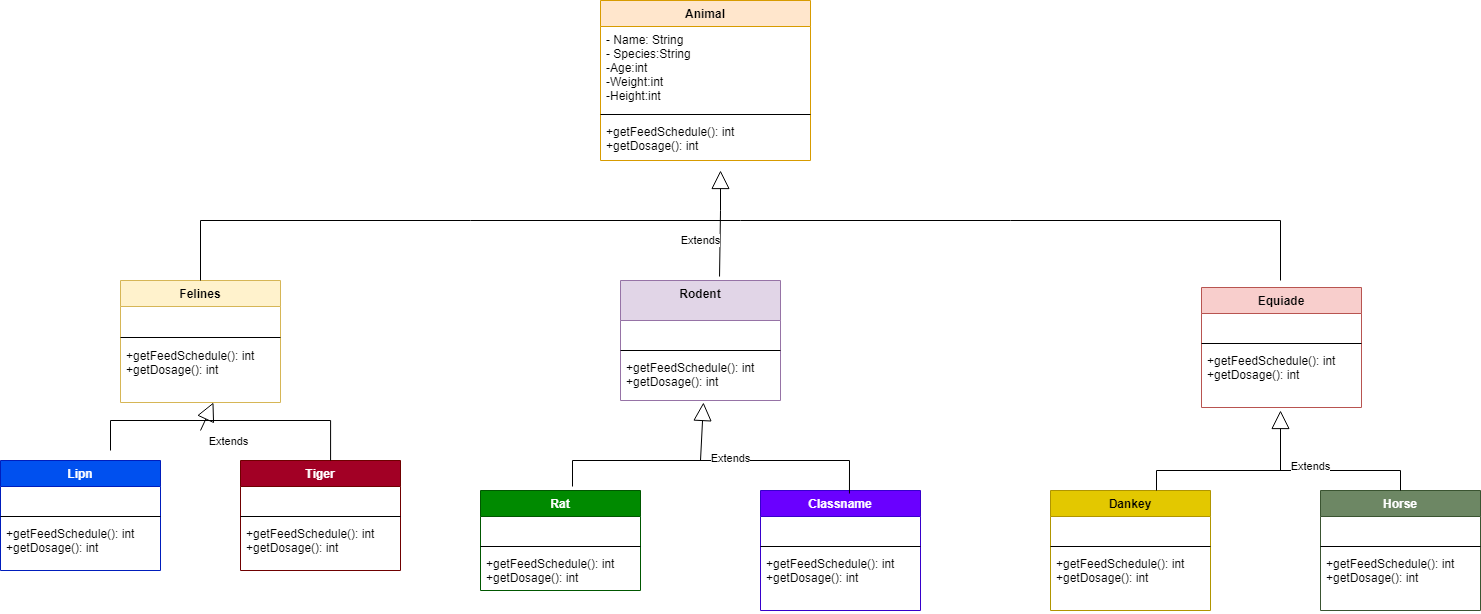

The diagram above was exported from draw.io. Its source (the exported page's mxGraphModel, read from the mxfile embedded in the PNG):
<mxGraphModel dx="1695" dy="482" grid="1" gridSize="10" guides="1" tooltips="1" connect="1" arrows="1" fold="1" page="1" pageScale="1" pageWidth="827" pageHeight="1169" math="0" shadow="0">
  <root>
    <mxCell id="0" />
    <mxCell id="1" parent="0" />
    <mxCell id="fh9DpAtczZIvW864I6B3-1" value="Felines" style="swimlane;fontStyle=1;align=center;verticalAlign=top;childLayout=stackLayout;horizontal=1;startSize=26;horizontalStack=0;resizeParent=1;resizeParentMax=0;resizeLast=0;collapsible=1;marginBottom=0;fillColor=#fff2cc;strokeColor=#d6b656;" parent="1" vertex="1">
      <mxGeometry y="300" width="160" height="122" as="geometry" />
    </mxCell>
    <mxCell id="fh9DpAtczZIvW864I6B3-2" value=" " style="text;strokeColor=none;fillColor=none;align=left;verticalAlign=top;spacingLeft=4;spacingRight=4;overflow=hidden;rotatable=0;points=[[0,0.5],[1,0.5]];portConstraint=eastwest;" parent="fh9DpAtczZIvW864I6B3-1" vertex="1">
      <mxGeometry y="26" width="160" height="26" as="geometry" />
    </mxCell>
    <mxCell id="fh9DpAtczZIvW864I6B3-3" value="" style="line;strokeWidth=1;fillColor=none;align=left;verticalAlign=middle;spacingTop=-1;spacingLeft=3;spacingRight=3;rotatable=0;labelPosition=right;points=[];portConstraint=eastwest;" parent="fh9DpAtczZIvW864I6B3-1" vertex="1">
      <mxGeometry y="52" width="160" height="10" as="geometry" />
    </mxCell>
    <mxCell id="fh9DpAtczZIvW864I6B3-4" value="+getFeedSchedule(): int&#10;+getDosage(): int" style="text;strokeColor=none;fillColor=none;align=left;verticalAlign=top;spacingLeft=4;spacingRight=4;overflow=hidden;rotatable=0;points=[[0,0.5],[1,0.5]];portConstraint=eastwest;" parent="fh9DpAtczZIvW864I6B3-1" vertex="1">
      <mxGeometry y="62" width="160" height="60" as="geometry" />
    </mxCell>
    <mxCell id="fh9DpAtczZIvW864I6B3-5" value="Animal" style="swimlane;fontStyle=1;align=center;verticalAlign=top;childLayout=stackLayout;horizontal=1;startSize=26;horizontalStack=0;resizeParent=1;resizeParentMax=0;resizeLast=0;collapsible=1;marginBottom=0;fillColor=#ffe6cc;strokeColor=#d79b00;" parent="1" vertex="1">
      <mxGeometry x="480" y="20" width="210" height="160" as="geometry" />
    </mxCell>
    <mxCell id="fh9DpAtczZIvW864I6B3-6" value="- Name: String&#10;- Species:String&#10;-Age:int&#10;-Weight:int&#10;-Height:int" style="text;strokeColor=none;fillColor=none;align=left;verticalAlign=top;spacingLeft=4;spacingRight=4;overflow=hidden;rotatable=0;points=[[0,0.5],[1,0.5]];portConstraint=eastwest;" parent="fh9DpAtczZIvW864I6B3-5" vertex="1">
      <mxGeometry y="26" width="210" height="84" as="geometry" />
    </mxCell>
    <mxCell id="fh9DpAtczZIvW864I6B3-7" value="" style="line;strokeWidth=1;fillColor=none;align=left;verticalAlign=middle;spacingTop=-1;spacingLeft=3;spacingRight=3;rotatable=0;labelPosition=right;points=[];portConstraint=eastwest;" parent="fh9DpAtczZIvW864I6B3-5" vertex="1">
      <mxGeometry y="110" width="210" height="8" as="geometry" />
    </mxCell>
    <mxCell id="fh9DpAtczZIvW864I6B3-8" value="+getFeedSchedule(): int&#10;+getDosage(): int" style="text;strokeColor=none;fillColor=none;align=left;verticalAlign=top;spacingLeft=4;spacingRight=4;overflow=hidden;rotatable=0;points=[[0,0.5],[1,0.5]];portConstraint=eastwest;" parent="fh9DpAtczZIvW864I6B3-5" vertex="1">
      <mxGeometry y="118" width="210" height="42" as="geometry" />
    </mxCell>
    <mxCell id="fh9DpAtczZIvW864I6B3-9" value="Rodent" style="swimlane;fontStyle=1;align=center;verticalAlign=top;childLayout=stackLayout;horizontal=1;startSize=40;horizontalStack=0;resizeParent=1;resizeParentMax=0;resizeLast=0;collapsible=1;marginBottom=0;fillColor=#e1d5e7;strokeColor=#9673a6;" parent="1" vertex="1">
      <mxGeometry x="500" y="300" width="160" height="120" as="geometry" />
    </mxCell>
    <mxCell id="fh9DpAtczZIvW864I6B3-10" value=" " style="text;strokeColor=none;fillColor=none;align=left;verticalAlign=top;spacingLeft=4;spacingRight=4;overflow=hidden;rotatable=0;points=[[0,0.5],[1,0.5]];portConstraint=eastwest;" parent="fh9DpAtczZIvW864I6B3-9" vertex="1">
      <mxGeometry y="40" width="160" height="26" as="geometry" />
    </mxCell>
    <mxCell id="fh9DpAtczZIvW864I6B3-11" value="" style="line;strokeWidth=1;fillColor=none;align=left;verticalAlign=middle;spacingTop=-1;spacingLeft=3;spacingRight=3;rotatable=0;labelPosition=right;points=[];portConstraint=eastwest;" parent="fh9DpAtczZIvW864I6B3-9" vertex="1">
      <mxGeometry y="66" width="160" height="8" as="geometry" />
    </mxCell>
    <mxCell id="fh9DpAtczZIvW864I6B3-12" value="+getFeedSchedule(): int&#10;+getDosage(): int" style="text;strokeColor=none;fillColor=none;align=left;verticalAlign=top;spacingLeft=4;spacingRight=4;overflow=hidden;rotatable=0;points=[[0,0.5],[1,0.5]];portConstraint=eastwest;" parent="fh9DpAtczZIvW864I6B3-9" vertex="1">
      <mxGeometry y="74" width="160" height="46" as="geometry" />
    </mxCell>
    <mxCell id="fh9DpAtczZIvW864I6B3-13" value="Equiade" style="swimlane;fontStyle=1;align=center;verticalAlign=top;childLayout=stackLayout;horizontal=1;startSize=26;horizontalStack=0;resizeParent=1;resizeParentMax=0;resizeLast=0;collapsible=1;marginBottom=0;fillColor=#f8cecc;strokeColor=#b85450;" parent="1" vertex="1">
      <mxGeometry x="1081" y="307" width="160" height="120" as="geometry" />
    </mxCell>
    <mxCell id="fh9DpAtczZIvW864I6B3-14" value=" " style="text;strokeColor=none;fillColor=none;align=left;verticalAlign=top;spacingLeft=4;spacingRight=4;overflow=hidden;rotatable=0;points=[[0,0.5],[1,0.5]];portConstraint=eastwest;" parent="fh9DpAtczZIvW864I6B3-13" vertex="1">
      <mxGeometry y="26" width="160" height="26" as="geometry" />
    </mxCell>
    <mxCell id="fh9DpAtczZIvW864I6B3-15" value="" style="line;strokeWidth=1;fillColor=none;align=left;verticalAlign=middle;spacingTop=-1;spacingLeft=3;spacingRight=3;rotatable=0;labelPosition=right;points=[];portConstraint=eastwest;" parent="fh9DpAtczZIvW864I6B3-13" vertex="1">
      <mxGeometry y="52" width="160" height="8" as="geometry" />
    </mxCell>
    <mxCell id="fh9DpAtczZIvW864I6B3-16" value="+getFeedSchedule(): int&#10;+getDosage(): int" style="text;strokeColor=none;fillColor=none;align=left;verticalAlign=top;spacingLeft=4;spacingRight=4;overflow=hidden;rotatable=0;points=[[0,0.5],[1,0.5]];portConstraint=eastwest;" parent="fh9DpAtczZIvW864I6B3-13" vertex="1">
      <mxGeometry y="60" width="160" height="60" as="geometry" />
    </mxCell>
    <mxCell id="fh9DpAtczZIvW864I6B3-17" value="Lipn" style="swimlane;fontStyle=1;align=center;verticalAlign=top;childLayout=stackLayout;horizontal=1;startSize=26;horizontalStack=0;resizeParent=1;resizeParentMax=0;resizeLast=0;collapsible=1;marginBottom=0;fillColor=#0050ef;fontColor=#ffffff;strokeColor=#001DBC;" parent="1" vertex="1">
      <mxGeometry x="-120" y="480" width="160" height="110" as="geometry" />
    </mxCell>
    <mxCell id="fh9DpAtczZIvW864I6B3-18" value=" " style="text;strokeColor=none;fillColor=none;align=left;verticalAlign=top;spacingLeft=4;spacingRight=4;overflow=hidden;rotatable=0;points=[[0,0.5],[1,0.5]];portConstraint=eastwest;" parent="fh9DpAtczZIvW864I6B3-17" vertex="1">
      <mxGeometry y="26" width="160" height="26" as="geometry" />
    </mxCell>
    <mxCell id="fh9DpAtczZIvW864I6B3-19" value="" style="line;strokeWidth=1;fillColor=none;align=left;verticalAlign=middle;spacingTop=-1;spacingLeft=3;spacingRight=3;rotatable=0;labelPosition=right;points=[];portConstraint=eastwest;" parent="fh9DpAtczZIvW864I6B3-17" vertex="1">
      <mxGeometry y="52" width="160" height="8" as="geometry" />
    </mxCell>
    <mxCell id="fh9DpAtczZIvW864I6B3-20" value="+getFeedSchedule(): int&#10;+getDosage(): int" style="text;strokeColor=none;fillColor=none;align=left;verticalAlign=top;spacingLeft=4;spacingRight=4;overflow=hidden;rotatable=0;points=[[0,0.5],[1,0.5]];portConstraint=eastwest;" parent="fh9DpAtczZIvW864I6B3-17" vertex="1">
      <mxGeometry y="60" width="160" height="50" as="geometry" />
    </mxCell>
    <mxCell id="fh9DpAtczZIvW864I6B3-21" value="Tiger" style="swimlane;fontStyle=1;align=center;verticalAlign=top;childLayout=stackLayout;horizontal=1;startSize=26;horizontalStack=0;resizeParent=1;resizeParentMax=0;resizeLast=0;collapsible=1;marginBottom=0;fillColor=#a20025;fontColor=#ffffff;strokeColor=#6F0000;" parent="1" vertex="1">
      <mxGeometry x="120" y="480" width="160" height="110" as="geometry" />
    </mxCell>
    <mxCell id="fh9DpAtczZIvW864I6B3-22" value=" " style="text;strokeColor=none;fillColor=none;align=left;verticalAlign=top;spacingLeft=4;spacingRight=4;overflow=hidden;rotatable=0;points=[[0,0.5],[1,0.5]];portConstraint=eastwest;" parent="fh9DpAtczZIvW864I6B3-21" vertex="1">
      <mxGeometry y="26" width="160" height="26" as="geometry" />
    </mxCell>
    <mxCell id="fh9DpAtczZIvW864I6B3-23" value="" style="line;strokeWidth=1;fillColor=none;align=left;verticalAlign=middle;spacingTop=-1;spacingLeft=3;spacingRight=3;rotatable=0;labelPosition=right;points=[];portConstraint=eastwest;" parent="fh9DpAtczZIvW864I6B3-21" vertex="1">
      <mxGeometry y="52" width="160" height="8" as="geometry" />
    </mxCell>
    <mxCell id="fh9DpAtczZIvW864I6B3-24" value="+getFeedSchedule(): int&#10;+getDosage(): int" style="text;strokeColor=none;fillColor=none;align=left;verticalAlign=top;spacingLeft=4;spacingRight=4;overflow=hidden;rotatable=0;points=[[0,0.5],[1,0.5]];portConstraint=eastwest;" parent="fh9DpAtczZIvW864I6B3-21" vertex="1">
      <mxGeometry y="60" width="160" height="50" as="geometry" />
    </mxCell>
    <mxCell id="fh9DpAtczZIvW864I6B3-25" value="Rat" style="swimlane;fontStyle=1;align=center;verticalAlign=top;childLayout=stackLayout;horizontal=1;startSize=26;horizontalStack=0;resizeParent=1;resizeParentMax=0;resizeLast=0;collapsible=1;marginBottom=0;fillColor=#008a00;fontColor=#ffffff;strokeColor=#005700;" parent="1" vertex="1">
      <mxGeometry x="360" y="510" width="160" height="100" as="geometry" />
    </mxCell>
    <mxCell id="fh9DpAtczZIvW864I6B3-26" value=" " style="text;strokeColor=none;fillColor=none;align=left;verticalAlign=top;spacingLeft=4;spacingRight=4;overflow=hidden;rotatable=0;points=[[0,0.5],[1,0.5]];portConstraint=eastwest;" parent="fh9DpAtczZIvW864I6B3-25" vertex="1">
      <mxGeometry y="26" width="160" height="26" as="geometry" />
    </mxCell>
    <mxCell id="fh9DpAtczZIvW864I6B3-27" value="" style="line;strokeWidth=1;fillColor=none;align=left;verticalAlign=middle;spacingTop=-1;spacingLeft=3;spacingRight=3;rotatable=0;labelPosition=right;points=[];portConstraint=eastwest;" parent="fh9DpAtczZIvW864I6B3-25" vertex="1">
      <mxGeometry y="52" width="160" height="8" as="geometry" />
    </mxCell>
    <mxCell id="fh9DpAtczZIvW864I6B3-28" value="+getFeedSchedule(): int&#10;+getDosage(): int" style="text;strokeColor=none;fillColor=none;align=left;verticalAlign=top;spacingLeft=4;spacingRight=4;overflow=hidden;rotatable=0;points=[[0,0.5],[1,0.5]];portConstraint=eastwest;" parent="fh9DpAtczZIvW864I6B3-25" vertex="1">
      <mxGeometry y="60" width="160" height="40" as="geometry" />
    </mxCell>
    <mxCell id="fh9DpAtczZIvW864I6B3-29" value="Classname" style="swimlane;fontStyle=1;align=center;verticalAlign=top;childLayout=stackLayout;horizontal=1;startSize=26;horizontalStack=0;resizeParent=1;resizeParentMax=0;resizeLast=0;collapsible=1;marginBottom=0;fillColor=#6a00ff;fontColor=#ffffff;strokeColor=#3700CC;" parent="1" vertex="1">
      <mxGeometry x="640" y="510" width="160" height="120" as="geometry" />
    </mxCell>
    <mxCell id="fh9DpAtczZIvW864I6B3-30" value=" " style="text;strokeColor=none;fillColor=none;align=left;verticalAlign=top;spacingLeft=4;spacingRight=4;overflow=hidden;rotatable=0;points=[[0,0.5],[1,0.5]];portConstraint=eastwest;" parent="fh9DpAtczZIvW864I6B3-29" vertex="1">
      <mxGeometry y="26" width="160" height="26" as="geometry" />
    </mxCell>
    <mxCell id="fh9DpAtczZIvW864I6B3-31" value="" style="line;strokeWidth=1;fillColor=none;align=left;verticalAlign=middle;spacingTop=-1;spacingLeft=3;spacingRight=3;rotatable=0;labelPosition=right;points=[];portConstraint=eastwest;" parent="fh9DpAtczZIvW864I6B3-29" vertex="1">
      <mxGeometry y="52" width="160" height="8" as="geometry" />
    </mxCell>
    <mxCell id="fh9DpAtczZIvW864I6B3-32" value="+getFeedSchedule(): int&#10;+getDosage(): int" style="text;strokeColor=none;fillColor=none;align=left;verticalAlign=top;spacingLeft=4;spacingRight=4;overflow=hidden;rotatable=0;points=[[0,0.5],[1,0.5]];portConstraint=eastwest;" parent="fh9DpAtczZIvW864I6B3-29" vertex="1">
      <mxGeometry y="60" width="160" height="60" as="geometry" />
    </mxCell>
    <mxCell id="fh9DpAtczZIvW864I6B3-33" value="Dankey" style="swimlane;fontStyle=1;align=center;verticalAlign=top;childLayout=stackLayout;horizontal=1;startSize=26;horizontalStack=0;resizeParent=1;resizeParentMax=0;resizeLast=0;collapsible=1;marginBottom=0;fillColor=#e3c800;fontColor=#000000;strokeColor=#B09500;" parent="1" vertex="1">
      <mxGeometry x="930" y="510" width="160" height="120" as="geometry" />
    </mxCell>
    <mxCell id="fh9DpAtczZIvW864I6B3-34" value=" " style="text;strokeColor=none;fillColor=none;align=left;verticalAlign=top;spacingLeft=4;spacingRight=4;overflow=hidden;rotatable=0;points=[[0,0.5],[1,0.5]];portConstraint=eastwest;" parent="fh9DpAtczZIvW864I6B3-33" vertex="1">
      <mxGeometry y="26" width="160" height="26" as="geometry" />
    </mxCell>
    <mxCell id="fh9DpAtczZIvW864I6B3-35" value="" style="line;strokeWidth=1;fillColor=none;align=left;verticalAlign=middle;spacingTop=-1;spacingLeft=3;spacingRight=3;rotatable=0;labelPosition=right;points=[];portConstraint=eastwest;" parent="fh9DpAtczZIvW864I6B3-33" vertex="1">
      <mxGeometry y="52" width="160" height="8" as="geometry" />
    </mxCell>
    <mxCell id="fh9DpAtczZIvW864I6B3-36" value="+getFeedSchedule(): int&#10;+getDosage(): int" style="text;strokeColor=none;fillColor=none;align=left;verticalAlign=top;spacingLeft=4;spacingRight=4;overflow=hidden;rotatable=0;points=[[0,0.5],[1,0.5]];portConstraint=eastwest;" parent="fh9DpAtczZIvW864I6B3-33" vertex="1">
      <mxGeometry y="60" width="160" height="60" as="geometry" />
    </mxCell>
    <mxCell id="fh9DpAtczZIvW864I6B3-37" value="Horse" style="swimlane;fontStyle=1;align=center;verticalAlign=top;childLayout=stackLayout;horizontal=1;startSize=26;horizontalStack=0;resizeParent=1;resizeParentMax=0;resizeLast=0;collapsible=1;marginBottom=0;fillColor=#6d8764;fontColor=#ffffff;strokeColor=#3A5431;" parent="1" vertex="1">
      <mxGeometry x="1200" y="510" width="160" height="120" as="geometry" />
    </mxCell>
    <mxCell id="fh9DpAtczZIvW864I6B3-38" value=" " style="text;strokeColor=none;fillColor=none;align=left;verticalAlign=top;spacingLeft=4;spacingRight=4;overflow=hidden;rotatable=0;points=[[0,0.5],[1,0.5]];portConstraint=eastwest;" parent="fh9DpAtczZIvW864I6B3-37" vertex="1">
      <mxGeometry y="26" width="160" height="26" as="geometry" />
    </mxCell>
    <mxCell id="fh9DpAtczZIvW864I6B3-39" value="" style="line;strokeWidth=1;fillColor=none;align=left;verticalAlign=middle;spacingTop=-1;spacingLeft=3;spacingRight=3;rotatable=0;labelPosition=right;points=[];portConstraint=eastwest;" parent="fh9DpAtczZIvW864I6B3-37" vertex="1">
      <mxGeometry y="52" width="160" height="8" as="geometry" />
    </mxCell>
    <mxCell id="fh9DpAtczZIvW864I6B3-40" value="+getFeedSchedule(): int&#10;+getDosage(): int" style="text;strokeColor=none;fillColor=none;align=left;verticalAlign=top;spacingLeft=4;spacingRight=4;overflow=hidden;rotatable=0;points=[[0,0.5],[1,0.5]];portConstraint=eastwest;" parent="fh9DpAtczZIvW864I6B3-37" vertex="1">
      <mxGeometry y="60" width="160" height="60" as="geometry" />
    </mxCell>
    <mxCell id="fh9DpAtczZIvW864I6B3-41" value="Extends" style="endArrow=block;endSize=16;endFill=0;html=1;rounded=0;exitX=0.619;exitY=-0.033;exitDx=0;exitDy=0;exitPerimeter=0;" parent="1" source="fh9DpAtczZIvW864I6B3-9" edge="1">
      <mxGeometry x="-0.3256" y="20" width="160" relative="1" as="geometry">
        <mxPoint x="600" y="240" as="sourcePoint" />
        <mxPoint x="600" y="190" as="targetPoint" />
        <Array as="points">
          <mxPoint x="600" y="230" />
        </Array>
        <mxPoint as="offset" />
      </mxGeometry>
    </mxCell>
    <mxCell id="fh9DpAtczZIvW864I6B3-42" value="" style="endArrow=none;html=1;edgeStyle=orthogonalEdgeStyle;rounded=0;" parent="1" edge="1">
      <mxGeometry relative="1" as="geometry">
        <mxPoint x="80" y="300" as="sourcePoint" />
        <mxPoint x="1160" y="300" as="targetPoint" />
        <Array as="points">
          <mxPoint x="80" y="240" />
          <mxPoint x="1160" y="240" />
        </Array>
      </mxGeometry>
    </mxCell>
    <mxCell id="fh9DpAtczZIvW864I6B3-46" value="" style="endArrow=none;html=1;edgeStyle=orthogonalEdgeStyle;rounded=0;entryX=0.563;entryY=0;entryDx=0;entryDy=0;entryPerimeter=0;" parent="1" target="fh9DpAtczZIvW864I6B3-21" edge="1">
      <mxGeometry relative="1" as="geometry">
        <mxPoint x="-10" y="470" as="sourcePoint" />
        <mxPoint x="200" y="440" as="targetPoint" />
        <Array as="points">
          <mxPoint x="-10" y="440" />
          <mxPoint x="210" y="440" />
        </Array>
      </mxGeometry>
    </mxCell>
    <mxCell id="fh9DpAtczZIvW864I6B3-49" value="" style="endArrow=none;html=1;edgeStyle=orthogonalEdgeStyle;rounded=0;entryX=0.556;entryY=0.025;entryDx=0;entryDy=0;entryPerimeter=0;exitX=0.575;exitY=-0.04;exitDx=0;exitDy=0;exitPerimeter=0;" parent="1" source="fh9DpAtczZIvW864I6B3-25" target="fh9DpAtczZIvW864I6B3-29" edge="1">
      <mxGeometry relative="1" as="geometry">
        <mxPoint x="450" y="440" as="sourcePoint" />
        <mxPoint x="730" y="440" as="targetPoint" />
        <Array as="points">
          <mxPoint x="452" y="480" />
          <mxPoint x="729" y="480" />
        </Array>
      </mxGeometry>
    </mxCell>
    <mxCell id="fh9DpAtczZIvW864I6B3-52" value="" style="endArrow=none;html=1;edgeStyle=orthogonalEdgeStyle;rounded=0;entryX=0.5;entryY=0;entryDx=0;entryDy=0;" parent="1" target="fh9DpAtczZIvW864I6B3-37" edge="1">
      <mxGeometry relative="1" as="geometry">
        <mxPoint x="1036" y="510" as="sourcePoint" />
        <mxPoint x="1286" y="490" as="targetPoint" />
        <Array as="points">
          <mxPoint x="1036" y="490" />
          <mxPoint x="1280" y="490" />
        </Array>
      </mxGeometry>
    </mxCell>
    <mxCell id="fh9DpAtczZIvW864I6B3-53" value="Extends" style="endArrow=block;endSize=16;endFill=0;html=1;rounded=0;entryX=0.581;entryY=1;entryDx=0;entryDy=0;entryPerimeter=0;" parent="1" target="fh9DpAtczZIvW864I6B3-4" edge="1">
      <mxGeometry x="-0.875" y="-30" width="160" relative="1" as="geometry">
        <mxPoint x="80" y="450" as="sourcePoint" />
        <mxPoint x="100" y="440" as="targetPoint" />
        <Array as="points" />
        <mxPoint as="offset" />
      </mxGeometry>
    </mxCell>
    <mxCell id="fh9DpAtczZIvW864I6B3-55" value="Extends" style="endArrow=block;endSize=16;endFill=0;html=1;rounded=0;entryX=0.581;entryY=1;entryDx=0;entryDy=0;entryPerimeter=0;" parent="1" edge="1">
      <mxGeometry x="-0.875" y="-30" width="160" relative="1" as="geometry">
        <mxPoint x="580" y="480" as="sourcePoint" />
        <mxPoint x="582.96" y="422" as="targetPoint" />
        <Array as="points" />
        <mxPoint as="offset" />
      </mxGeometry>
    </mxCell>
    <mxCell id="fh9DpAtczZIvW864I6B3-57" value="Extends" style="endArrow=block;endSize=16;endFill=0;html=1;rounded=0;" parent="1" edge="1">
      <mxGeometry x="-0.875" y="-30" width="160" relative="1" as="geometry">
        <mxPoint x="1160" y="490" as="sourcePoint" />
        <mxPoint x="1160" y="430" as="targetPoint" />
        <Array as="points" />
        <mxPoint as="offset" />
      </mxGeometry>
    </mxCell>
  </root>
</mxGraphModel>